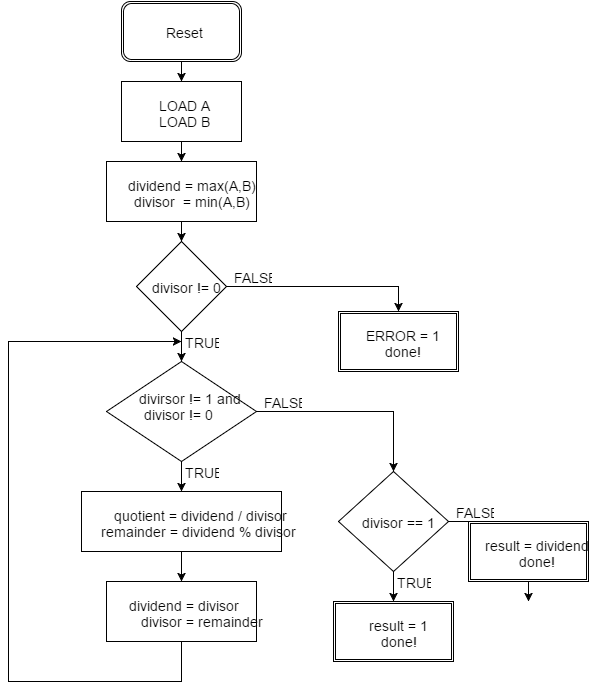

The diagram above was exported from draw.io. Its source (the exported page's mxGraphModel, read from the mxfile embedded in the PNG):
<mxGraphModel dx="1050" dy="615" grid="1" gridSize="10" guides="1" tooltips="1" connect="1" arrows="1" fold="1" page="1" pageScale="1" pageWidth="826" pageHeight="1169" background="#ffffff" math="0" shadow="0">
  <root>
    <mxCell id="0" />
    <mxCell id="1" parent="0" />
    <mxCell id="7" style="edgeStyle=orthogonalEdgeStyle;rounded=0;html=1;entryX=0.5;entryY=0;jettySize=auto;orthogonalLoop=1;" parent="1" source="2" target="3" edge="1">
      <mxGeometry relative="1" as="geometry" />
    </mxCell>
    <mxCell id="2" value="Reset" style="shape=ext;double=1;rounded=1;whiteSpace=wrap;html=1;" parent="1" vertex="1">
      <mxGeometry x="353" y="20" width="120" height="60" as="geometry" />
    </mxCell>
    <mxCell id="30" style="edgeStyle=orthogonalEdgeStyle;rounded=0;html=1;jettySize=auto;orthogonalLoop=1;" parent="1" source="3" target="4" edge="1">
      <mxGeometry relative="1" as="geometry" />
    </mxCell>
    <mxCell id="3" value="LOAD A&lt;div&gt;LOAD B&lt;/div&gt;" style="whiteSpace=wrap;html=1;" parent="1" vertex="1">
      <mxGeometry x="353" y="100" width="120" height="60" as="geometry" />
    </mxCell>
    <mxCell id="33" style="edgeStyle=orthogonalEdgeStyle;rounded=0;html=1;entryX=0.5;entryY=0;jettySize=auto;orthogonalLoop=1;" parent="1" source="4" target="32" edge="1">
      <mxGeometry relative="1" as="geometry" />
    </mxCell>
    <mxCell id="4" value="dividend = max(A,B)&lt;div&gt;divisor &amp;nbsp;= min(A,B)&lt;/div&gt;" style="whiteSpace=wrap;html=1;" parent="1" vertex="1">
      <mxGeometry x="338" y="180" width="150" height="60" as="geometry" />
    </mxCell>
    <mxCell id="11" style="edgeStyle=orthogonalEdgeStyle;rounded=0;html=1;exitX=0.5;exitY=1;entryX=0.5;entryY=0;jettySize=auto;orthogonalLoop=1;" parent="1" source="6" target="10" edge="1">
      <mxGeometry relative="1" as="geometry" />
    </mxCell>
    <mxCell id="22" style="edgeStyle=orthogonalEdgeStyle;rounded=0;html=1;exitX=1;exitY=0.5;entryX=0.5;entryY=0;jettySize=auto;orthogonalLoop=1;" parent="1" source="6" target="21" edge="1">
      <mxGeometry relative="1" as="geometry" />
    </mxCell>
    <mxCell id="6" value="divirsor != 1 and&lt;div&gt;divisor != 0 &amp;nbsp; &amp;nbsp; &amp;nbsp;&lt;/div&gt;&lt;div&gt;&lt;br&gt;&lt;/div&gt;" style="rhombus;whiteSpace=wrap;html=1;" parent="1" vertex="1">
      <mxGeometry x="338" y="380" width="150" height="100" as="geometry" />
    </mxCell>
    <mxCell id="16" style="edgeStyle=orthogonalEdgeStyle;rounded=0;html=1;entryX=0.5;entryY=0;jettySize=auto;orthogonalLoop=1;" parent="1" source="10" target="12" edge="1">
      <mxGeometry relative="1" as="geometry" />
    </mxCell>
    <mxCell id="10" value="&lt;div&gt;&lt;span style=&quot;line-height: 1.2&quot;&gt;&amp;nbsp;quotient = dividend / divisor&lt;/span&gt;&lt;br&gt;&lt;/div&gt;&lt;div&gt;remainder = dividend % divisor&lt;/div&gt;" style="whiteSpace=wrap;html=1;" parent="1" vertex="1">
      <mxGeometry x="313" y="510" width="200" height="60" as="geometry" />
    </mxCell>
    <mxCell id="18" style="edgeStyle=orthogonalEdgeStyle;rounded=0;html=1;exitX=0.5;exitY=1;jettySize=auto;orthogonalLoop=1;" parent="1" source="12" edge="1">
      <mxGeometry relative="1" as="geometry">
        <mxPoint x="413" y="360" as="targetPoint" />
        <Array as="points">
          <mxPoint x="413" y="700" />
          <mxPoint x="240" y="700" />
        </Array>
      </mxGeometry>
    </mxCell>
    <mxCell id="12" value="dividend = divisor &amp;nbsp; &amp;nbsp;&amp;nbsp;&lt;div&gt;&amp;nbsp; &amp;nbsp; divisor = remainder&lt;/div&gt;" style="whiteSpace=wrap;html=1;" parent="1" vertex="1">
      <mxGeometry x="338" y="600" width="150" height="60" as="geometry" />
    </mxCell>
    <mxCell id="20" value="TRUE" style="text;html=1;strokeColor=none;fillColor=none;align=center;verticalAlign=middle;whiteSpace=wrap;overflow=hidden;" parent="1" vertex="1">
      <mxGeometry x="413" y="480" width="40" height="20" as="geometry" />
    </mxCell>
    <mxCell id="25" style="edgeStyle=orthogonalEdgeStyle;rounded=0;html=1;entryX=0.5;entryY=0;jettySize=auto;orthogonalLoop=1;" parent="1" source="21" target="24" edge="1">
      <mxGeometry relative="1" as="geometry" />
    </mxCell>
    <mxCell id="27" style="edgeStyle=orthogonalEdgeStyle;rounded=0;html=1;entryX=0.5;entryY=0;jettySize=auto;orthogonalLoop=1;" parent="1" source="21" edge="1">
      <mxGeometry relative="1" as="geometry">
        <mxPoint x="760" y="620" as="targetPoint" />
      </mxGeometry>
    </mxCell>
    <mxCell id="21" value="divisor == 1" style="rhombus;whiteSpace=wrap;html=1;" parent="1" vertex="1">
      <mxGeometry x="570" y="490" width="110" height="100" as="geometry" />
    </mxCell>
    <mxCell id="23" value="FALSE" style="text;html=1;strokeColor=none;fillColor=none;align=center;verticalAlign=middle;whiteSpace=wrap;overflow=hidden;" parent="1" vertex="1">
      <mxGeometry x="488" y="410" width="52" height="20" as="geometry" />
    </mxCell>
    <mxCell id="24" value="result = 1&lt;div&gt;done!&lt;/div&gt;" style="shape=ext;double=1;whiteSpace=wrap;html=1;" parent="1" vertex="1">
      <mxGeometry x="565" y="620" width="120" height="60" as="geometry" />
    </mxCell>
    <mxCell id="26" value="result = dividend&lt;div&gt;done!&lt;/div&gt;" style="shape=ext;double=1;whiteSpace=wrap;html=1;" parent="1" vertex="1">
      <mxGeometry x="700" y="540" width="120" height="60" as="geometry" />
    </mxCell>
    <mxCell id="28" value="TRUE" style="text;html=1;strokeColor=none;fillColor=none;align=center;verticalAlign=middle;whiteSpace=wrap;overflow=hidden;" parent="1" vertex="1">
      <mxGeometry x="625" y="590" width="40" height="20" as="geometry" />
    </mxCell>
    <mxCell id="29" value="FALSE" style="text;html=1;strokeColor=none;fillColor=none;align=center;verticalAlign=middle;whiteSpace=wrap;overflow=hidden;" parent="1" vertex="1">
      <mxGeometry x="680" y="520" width="52" height="20" as="geometry" />
    </mxCell>
    <mxCell id="34" style="edgeStyle=orthogonalEdgeStyle;rounded=0;html=1;jettySize=auto;orthogonalLoop=1;" parent="1" source="32" target="6" edge="1">
      <mxGeometry relative="1" as="geometry" />
    </mxCell>
    <mxCell id="39" style="edgeStyle=orthogonalEdgeStyle;rounded=0;html=1;entryX=0.5;entryY=0;jettySize=auto;orthogonalLoop=1;" parent="1" source="32" target="38" edge="1">
      <mxGeometry relative="1" as="geometry" />
    </mxCell>
    <mxCell id="32" value="divisor != 0" style="rhombus;whiteSpace=wrap;html=1;" parent="1" vertex="1">
      <mxGeometry x="368" y="260" width="90" height="90" as="geometry" />
    </mxCell>
    <mxCell id="36" value="TRUE" style="text;html=1;strokeColor=none;fillColor=none;align=center;verticalAlign=middle;whiteSpace=wrap;overflow=hidden;" parent="1" vertex="1">
      <mxGeometry x="413" y="350" width="40" height="20" as="geometry" />
    </mxCell>
    <mxCell id="37" value="FALSE" style="text;html=1;strokeColor=none;fillColor=none;align=center;verticalAlign=middle;whiteSpace=wrap;overflow=hidden;" parent="1" vertex="1">
      <mxGeometry x="458" y="285" width="52" height="20" as="geometry" />
    </mxCell>
    <mxCell id="38" value="&lt;div&gt;ERROR = 1&lt;/div&gt;&lt;div&gt;done!&lt;/div&gt;" style="shape=ext;double=1;whiteSpace=wrap;html=1;" parent="1" vertex="1">
      <mxGeometry x="570" y="330" width="120" height="60" as="geometry" />
    </mxCell>
  </root>
</mxGraphModel>